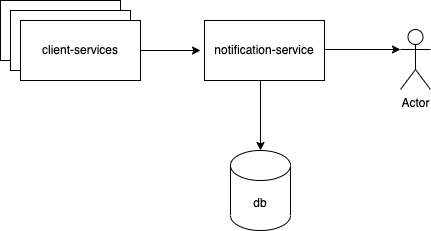

The diagram above was exported from draw.io. Its source (the exported page's mxGraphModel, read from the mxfile embedded in the PNG):
<mxGraphModel dx="951" dy="455" grid="1" gridSize="10" guides="1" tooltips="1" connect="1" arrows="1" fold="1" page="1" pageScale="1" pageWidth="827" pageHeight="1169" math="0" shadow="0">
  <root>
    <mxCell id="w1AgGRlWDaWOT4iN3M_h-0" />
    <mxCell id="w1AgGRlWDaWOT4iN3M_h-1" parent="w1AgGRlWDaWOT4iN3M_h-0" />
    <mxCell id="w1AgGRlWDaWOT4iN3M_h-2" value="Actor" style="shape=umlActor;verticalLabelPosition=bottom;verticalAlign=top;html=1;outlineConnect=0;" vertex="1" parent="w1AgGRlWDaWOT4iN3M_h-1">
      <mxGeometry x="560" y="259" width="30" height="60" as="geometry" />
    </mxCell>
    <mxCell id="w1AgGRlWDaWOT4iN3M_h-3" style="edgeStyle=orthogonalEdgeStyle;rounded=0;orthogonalLoop=1;jettySize=auto;html=1;entryX=0;entryY=0.3333333333333333;entryDx=0;entryDy=0;entryPerimeter=0;exitX=1.008;exitY=0.383;exitDx=0;exitDy=0;exitPerimeter=0;" edge="1" parent="w1AgGRlWDaWOT4iN3M_h-1" target="w1AgGRlWDaWOT4iN3M_h-2">
      <mxGeometry relative="1" as="geometry">
        <mxPoint x="403" y="126.00000000000011" as="targetPoint" />
        <mxPoint x="483.9599999999999" y="278.98" as="sourcePoint" />
      </mxGeometry>
    </mxCell>
    <mxCell id="w1AgGRlWDaWOT4iN3M_h-4" value="" style="edgeStyle=orthogonalEdgeStyle;rounded=0;orthogonalLoop=1;jettySize=auto;html=1;" edge="1" parent="w1AgGRlWDaWOT4iN3M_h-1" target="w1AgGRlWDaWOT4iN3M_h-6">
      <mxGeometry relative="1" as="geometry">
        <mxPoint x="364" y="280" as="sourcePoint" />
        <Array as="points">
          <mxPoint x="420" y="280" />
        </Array>
      </mxGeometry>
    </mxCell>
    <mxCell id="w1AgGRlWDaWOT4iN3M_h-5" value="notification-service" style="rounded=0;whiteSpace=wrap;html=1;" vertex="1" parent="w1AgGRlWDaWOT4iN3M_h-1">
      <mxGeometry x="364" y="250" width="120" height="60" as="geometry" />
    </mxCell>
    <mxCell id="w1AgGRlWDaWOT4iN3M_h-6" value="db" style="shape=cylinder3;whiteSpace=wrap;html=1;boundedLbl=1;backgroundOutline=1;size=15;" vertex="1" parent="w1AgGRlWDaWOT4iN3M_h-1">
      <mxGeometry x="390" y="380" width="60" height="80" as="geometry" />
    </mxCell>
    <mxCell id="w1AgGRlWDaWOT4iN3M_h-8" value="client-services" style="rounded=0;whiteSpace=wrap;html=1;fontSize=12;" vertex="1" parent="w1AgGRlWDaWOT4iN3M_h-1">
      <mxGeometry x="160" y="230" width="120" height="60" as="geometry" />
    </mxCell>
    <mxCell id="w1AgGRlWDaWOT4iN3M_h-9" value="client-services" style="rounded=0;whiteSpace=wrap;html=1;fontSize=12;" vertex="1" parent="w1AgGRlWDaWOT4iN3M_h-1">
      <mxGeometry x="170" y="240" width="120" height="60" as="geometry" />
    </mxCell>
    <mxCell id="w1AgGRlWDaWOT4iN3M_h-11" style="edgeStyle=orthogonalEdgeStyle;rounded=0;orthogonalLoop=1;jettySize=auto;html=1;fontSize=12;" edge="1" parent="w1AgGRlWDaWOT4iN3M_h-1" source="w1AgGRlWDaWOT4iN3M_h-10">
      <mxGeometry relative="1" as="geometry">
        <mxPoint x="360" y="280" as="targetPoint" />
      </mxGeometry>
    </mxCell>
    <mxCell id="w1AgGRlWDaWOT4iN3M_h-10" value="client-services" style="rounded=0;whiteSpace=wrap;html=1;fontSize=12;" vertex="1" parent="w1AgGRlWDaWOT4iN3M_h-1">
      <mxGeometry x="180" y="250" width="120" height="60" as="geometry" />
    </mxCell>
  </root>
</mxGraphModel>